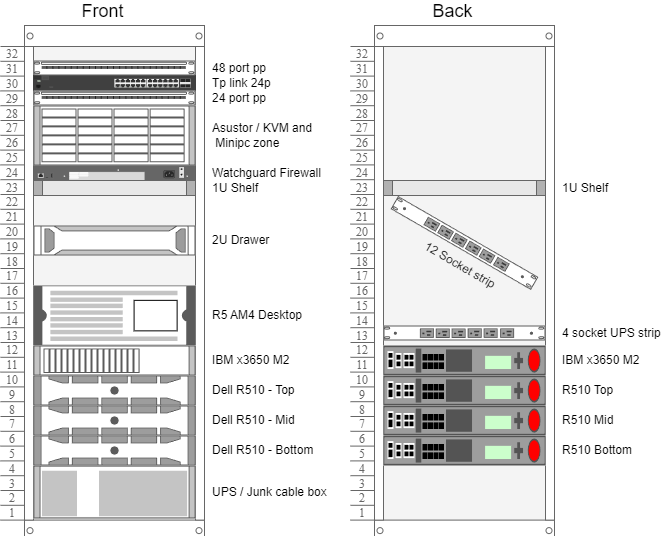

The diagram above was exported from draw.io. Its source (the exported page's mxGraphModel, read from the mxfile embedded in the PNG):
<mxGraphModel dx="1399" dy="705" grid="1" gridSize="10" guides="1" tooltips="1" connect="1" arrows="1" fold="1" page="1" pageScale="1" pageWidth="850" pageHeight="1100" math="0" shadow="0">
  <root>
    <mxCell id="0" />
    <mxCell id="1" parent="0" />
    <mxCell id="03Nc7v0HZzx6B20BmsNz-1" value="&lt;font style=&quot;font-size: 18px;&quot;&gt;Front&lt;/font&gt;" style="strokeColor=#666666;html=1;verticalLabelPosition=top;labelBackgroundColor=#ffffff;verticalAlign=bottom;outlineConnect=0;shadow=0;dashed=0;shape=mxgraph.rackGeneral.rackCabinet3;fillColor2=#f4f4f4;container=1;collapsible=0;childLayout=rack;allowGaps=1;marginLeft=33;marginRight=9;marginTop=21;marginBottom=22;textColor=#666666;numDisp=descend;labelPosition=center;align=center;" parent="1" vertex="1">
      <mxGeometry x="60" y="80" width="204" height="510" as="geometry" />
    </mxCell>
    <mxCell id="03Nc7v0HZzx6B20BmsNz-14" value="48 port pp" style="strokeColor=#666666;html=1;labelPosition=right;align=left;spacingLeft=15;shadow=0;dashed=0;outlineConnect=0;shape=mxgraph.rack.general.cat5e_rack_mount_patch_panel_24_ports;" parent="03Nc7v0HZzx6B20BmsNz-1" vertex="1">
      <mxGeometry x="33" y="35" width="162" height="15" as="geometry" />
    </mxCell>
    <mxCell id="03Nc7v0HZzx6B20BmsNz-15" value="Tp link 24p" style="html=1;verticalLabelPosition=middle;verticalAlign=middle;outlineConnect=0;shadow=0;dashed=0;shape=mxgraph.rack.hpe_aruba.switches.j9776a_2530_24g_switch;align=left;labelPosition=right;spacingLeft=15;" parent="03Nc7v0HZzx6B20BmsNz-1" vertex="1">
      <mxGeometry x="33" y="50" width="162" height="15" as="geometry" />
    </mxCell>
    <mxCell id="03Nc7v0HZzx6B20BmsNz-12" value="24 port pp" style="strokeColor=#666666;html=1;labelPosition=right;align=left;spacingLeft=15;shadow=0;dashed=0;outlineConnect=0;shape=mxgraph.rack.general.cat5e_rack_mount_patch_panel_24_ports;" parent="03Nc7v0HZzx6B20BmsNz-1" vertex="1">
      <mxGeometry x="33" y="65" width="162" height="15" as="geometry" />
    </mxCell>
    <mxCell id="03Nc7v0HZzx6B20BmsNz-19" value="Asustor / KVM and&lt;div&gt;&amp;nbsp;Minipc zone&lt;/div&gt;" style="shape=mxgraph.rack.cisco.cisco_physical_security_multiservice_platform_4u;html=1;labelPosition=right;align=left;spacingLeft=15;dashed=0;shadow=0;fillColor=#ffffff;" parent="03Nc7v0HZzx6B20BmsNz-1" vertex="1">
      <mxGeometry x="33" y="80" width="162" height="60" as="geometry" />
    </mxCell>
    <mxCell id="03Nc7v0HZzx6B20BmsNz-16" value="Watchguard Firewall" style="html=1;verticalLabelPosition=middle;verticalAlign=middle;outlineConnect=0;shadow=0;dashed=0;shape=mxgraph.rack.hpe_aruba.gateways_controllers.aruba_7024_mobility_controller_rear;labelPosition=right;align=left;spacingLeft=15;" parent="03Nc7v0HZzx6B20BmsNz-1" vertex="1">
      <mxGeometry x="33" y="140" width="162" height="15" as="geometry" />
    </mxCell>
    <mxCell id="03Nc7v0HZzx6B20BmsNz-10" value="1U Shelf" style="strokeColor=#666666;html=1;labelPosition=right;align=left;spacingLeft=15;shadow=0;dashed=0;outlineConnect=0;shape=mxgraph.rackGeneral.plate;fillColor=#e8e8e8;" parent="03Nc7v0HZzx6B20BmsNz-1" vertex="1">
      <mxGeometry x="33" y="155" width="162" height="15" as="geometry" />
    </mxCell>
    <mxCell id="03Nc7v0HZzx6B20BmsNz-9" value="2U Drawer" style="shape=mxgraph.rack.hp.hp_proliant_dl380e_g8;html=1;labelPosition=right;align=left;spacingLeft=15;dashed=0;shadow=0;fillColor=#ffffff;" parent="03Nc7v0HZzx6B20BmsNz-1" vertex="1">
      <mxGeometry x="33" y="200" width="162" height="30" as="geometry" />
    </mxCell>
    <mxCell id="03Nc7v0HZzx6B20BmsNz-8" value="R5 AM4 Desktop" style="shape=mxgraph.rack.apc.apc_smart_ups_5000_va_5u;html=1;labelPosition=right;align=left;spacingLeft=15;dashed=0;shadow=0;fillColor=#ffffff;" parent="03Nc7v0HZzx6B20BmsNz-1" vertex="1">
      <mxGeometry x="33" y="260" width="162" height="60" as="geometry" />
    </mxCell>
    <mxCell id="03Nc7v0HZzx6B20BmsNz-4" value="IBM x3650 M2" style="shape=mxgraph.rack.ibm.ibm_x3650_m4;html=1;labelPosition=right;align=left;spacingLeft=15;dashed=0;shadow=0;fillColor=#ffffff;" parent="03Nc7v0HZzx6B20BmsNz-1" vertex="1">
      <mxGeometry x="33" y="320" width="162" height="30" as="geometry" />
    </mxCell>
    <mxCell id="03Nc7v0HZzx6B20BmsNz-3" value="Dell R510 - Top" style="strokeColor=#666666;html=1;labelPosition=right;align=left;spacingLeft=15;shadow=0;dashed=0;outlineConnect=0;shape=mxgraph.rack.dell.dell_poweredge_2u;" parent="03Nc7v0HZzx6B20BmsNz-1" vertex="1">
      <mxGeometry x="33" y="350" width="162" height="30" as="geometry" />
    </mxCell>
    <mxCell id="03Nc7v0HZzx6B20BmsNz-6" value="Dell R510 - Mid" style="strokeColor=#666666;html=1;labelPosition=right;align=left;spacingLeft=15;shadow=0;dashed=0;outlineConnect=0;shape=mxgraph.rack.dell.dell_poweredge_2u;" parent="03Nc7v0HZzx6B20BmsNz-1" vertex="1">
      <mxGeometry x="33" y="380" width="162" height="30" as="geometry" />
    </mxCell>
    <mxCell id="03Nc7v0HZzx6B20BmsNz-7" value="Dell R510 - Bottom" style="strokeColor=#666666;html=1;labelPosition=right;align=left;spacingLeft=15;shadow=0;dashed=0;outlineConnect=0;shape=mxgraph.rack.dell.dell_poweredge_2u;" parent="03Nc7v0HZzx6B20BmsNz-1" vertex="1">
      <mxGeometry x="33" y="410" width="162" height="30" as="geometry" />
    </mxCell>
    <mxCell id="03Nc7v0HZzx6B20BmsNz-5" value="UPS / Junk cable box" style="shape=mxgraph.rack.ibm.ibm_3000va_ups;html=1;labelPosition=right;align=left;spacingLeft=15;dashed=0;shadow=0;fillColor=#ffffff;" parent="03Nc7v0HZzx6B20BmsNz-1" vertex="1">
      <mxGeometry x="33" y="440" width="162" height="53" as="geometry" />
    </mxCell>
    <mxCell id="03Nc7v0HZzx6B20BmsNz-2" value="&lt;font style=&quot;font-size: 18px;&quot;&gt;Back&lt;/font&gt;" style="strokeColor=#666666;html=1;verticalLabelPosition=top;labelBackgroundColor=#ffffff;verticalAlign=bottom;outlineConnect=0;shadow=0;dashed=0;shape=mxgraph.rackGeneral.rackCabinet3;fillColor2=#f4f4f4;container=1;collapsible=0;childLayout=rack;allowGaps=1;marginLeft=33;marginRight=9;marginTop=21;marginBottom=22;textColor=#666666;numDisp=descend;labelPosition=center;align=center;" parent="1" vertex="1">
      <mxGeometry x="410" y="80" width="204" height="510" as="geometry" />
    </mxCell>
    <mxCell id="03Nc7v0HZzx6B20BmsNz-20" value="1U Shelf" style="strokeColor=#666666;html=1;labelPosition=right;align=left;spacingLeft=15;shadow=0;dashed=0;outlineConnect=0;shape=mxgraph.rackGeneral.plate;fillColor=#e8e8e8;" parent="03Nc7v0HZzx6B20BmsNz-2" vertex="1">
      <mxGeometry x="33" y="155" width="162" height="15" as="geometry" />
    </mxCell>
    <mxCell id="03Nc7v0HZzx6B20BmsNz-26" value="12 Socket strip" style="strokeColor=#666666;html=1;labelPosition=center;align=center;spacingLeft=15;shadow=0;dashed=0;outlineConnect=0;shape=mxgraph.rack.dell.power_strip;rotation=30;verticalLabelPosition=bottom;verticalAlign=top;" parent="03Nc7v0HZzx6B20BmsNz-2" vertex="1">
      <mxGeometry x="33" y="210" width="162" height="15" as="geometry" />
    </mxCell>
    <mxCell id="03Nc7v0HZzx6B20BmsNz-27" value="4 socket UPS strip" style="strokeColor=#666666;html=1;labelPosition=right;align=left;spacingLeft=15;shadow=0;dashed=0;outlineConnect=0;shape=mxgraph.rack.dell.power_strip;rotation=0;" parent="03Nc7v0HZzx6B20BmsNz-2" vertex="1">
      <mxGeometry x="33" y="300" width="162" height="15" as="geometry" />
    </mxCell>
    <mxCell id="03Nc7v0HZzx6B20BmsNz-25" value="IBM x3650 M2" style="strokeColor=#666666;html=1;labelPosition=right;align=left;spacingLeft=15;shadow=0;dashed=0;outlineConnect=0;shape=mxgraph.rack.f5.big_ip_5x00;" parent="03Nc7v0HZzx6B20BmsNz-2" vertex="1">
      <mxGeometry x="33" y="320" width="162" height="30" as="geometry" />
    </mxCell>
    <mxCell id="03Nc7v0HZzx6B20BmsNz-24" value="R510 Top" style="strokeColor=#666666;html=1;labelPosition=right;align=left;spacingLeft=15;shadow=0;dashed=0;outlineConnect=0;shape=mxgraph.rack.f5.big_ip_5x00;" parent="03Nc7v0HZzx6B20BmsNz-2" vertex="1">
      <mxGeometry x="33" y="350" width="162" height="30" as="geometry" />
    </mxCell>
    <mxCell id="03Nc7v0HZzx6B20BmsNz-23" value="R510 Mid" style="strokeColor=#666666;html=1;labelPosition=right;align=left;spacingLeft=15;shadow=0;dashed=0;outlineConnect=0;shape=mxgraph.rack.f5.big_ip_5x00;" parent="03Nc7v0HZzx6B20BmsNz-2" vertex="1">
      <mxGeometry x="33" y="380" width="162" height="30" as="geometry" />
    </mxCell>
    <mxCell id="03Nc7v0HZzx6B20BmsNz-21" value="R510 Bottom" style="strokeColor=#666666;html=1;labelPosition=right;align=left;spacingLeft=15;shadow=0;dashed=0;outlineConnect=0;shape=mxgraph.rack.f5.big_ip_5x00;" parent="03Nc7v0HZzx6B20BmsNz-2" vertex="1">
      <mxGeometry x="33" y="410" width="162" height="30" as="geometry" />
    </mxCell>
  </root>
</mxGraphModel>